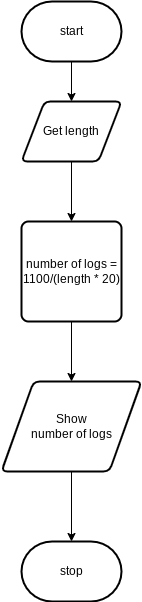

The diagram above was exported from draw.io. Its source (the exported page's mxGraphModel, read from the mxfile embedded in the PNG):
<mxGraphModel dx="1074" dy="741" grid="1" gridSize="10" guides="1" tooltips="1" connect="1" arrows="1" fold="1" page="1" pageScale="1" pageWidth="827" pageHeight="1169" math="0" shadow="0">
  <root>
    <mxCell id="0" />
    <mxCell id="1" parent="0" />
    <mxCell id="2" style="edgeStyle=none;html=1;" edge="1" parent="1" target="5">
      <mxGeometry relative="1" as="geometry">
        <mxPoint x="390" y="210" as="targetPoint" />
        <mxPoint x="390" y="140" as="sourcePoint" />
      </mxGeometry>
    </mxCell>
    <mxCell id="4" style="edgeStyle=none;html=1;" edge="1" parent="1" source="5" target="7">
      <mxGeometry relative="1" as="geometry">
        <mxPoint x="390" y="300" as="targetPoint" />
      </mxGeometry>
    </mxCell>
    <mxCell id="5" value="Get length" style="shape=parallelogram;html=1;strokeWidth=2;perimeter=parallelogramPerimeter;whiteSpace=wrap;rounded=1;arcSize=12;size=0.23;" vertex="1" parent="1">
      <mxGeometry x="340" y="180" width="100" height="60" as="geometry" />
    </mxCell>
    <mxCell id="6" style="edgeStyle=none;html=1;" edge="1" parent="1" source="7">
      <mxGeometry relative="1" as="geometry">
        <mxPoint x="390" y="460" as="targetPoint" />
      </mxGeometry>
    </mxCell>
    <mxCell id="7" value="number of logs = 1100/(length * 20)" style="rounded=1;whiteSpace=wrap;html=1;absoluteArcSize=1;arcSize=14;strokeWidth=2;" vertex="1" parent="1">
      <mxGeometry x="340" y="300" width="100" height="100" as="geometry" />
    </mxCell>
    <mxCell id="8" style="edgeStyle=none;html=1;entryX=0.5;entryY=0;entryDx=0;entryDy=0;entryPerimeter=0;" edge="1" parent="1" source="9">
      <mxGeometry relative="1" as="geometry">
        <mxPoint x="390" y="620" as="targetPoint" />
      </mxGeometry>
    </mxCell>
    <mxCell id="9" value="Show&lt;br&gt;number of logs" style="shape=parallelogram;html=1;strokeWidth=2;perimeter=parallelogramPerimeter;whiteSpace=wrap;rounded=1;arcSize=12;size=0.23;" vertex="1" parent="1">
      <mxGeometry x="320" y="460" width="140" height="90" as="geometry" />
    </mxCell>
    <mxCell id="12" value="stop" style="strokeWidth=2;html=1;shape=mxgraph.flowchart.terminator;whiteSpace=wrap;" vertex="1" parent="1">
      <mxGeometry x="340" y="620" width="100" height="60" as="geometry" />
    </mxCell>
    <mxCell id="13" value="start" style="strokeWidth=2;html=1;shape=mxgraph.flowchart.terminator;whiteSpace=wrap;" vertex="1" parent="1">
      <mxGeometry x="340" y="80" width="100" height="60" as="geometry" />
    </mxCell>
  </root>
</mxGraphModel>